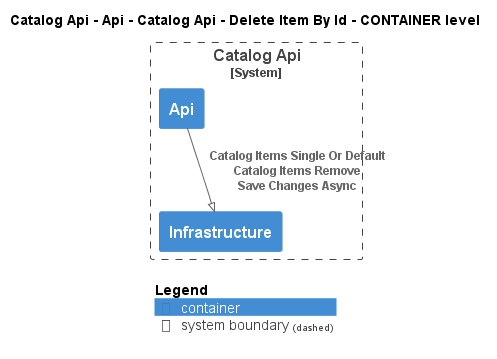

The diagram above was rendered by PlantUML. Its source (embedded in the PNG):
@startuml
!pragma layout smetana
!include ..\..\..\..\..\..\..\..\.c4s\C4_Container.puml

AddElementTag("state:new", $bgColor=green, $fontColor=#ffffff, $borderColor=green, $shadowing="False")
AddElementTag("state:changed", $bgColor=orange, $fontColor=#ffffff, $borderColor=orange, $shadowing="False")
AddElementTag("state:removed", $bgColor=red, $fontColor=#ffffff, $borderColor=red, $shadowing="False")

AddRelTag("state:new", $textColor=green, $lineColor=green)
AddRelTag("state:changed", $textColor=orange, $lineColor=orange)
AddRelTag("state:removed", $textColor=red, $lineColor=red)

SHOW_PERSON_PORTRAIT()
LAYOUT_TOP_DOWN()

skinparam linetype polyline

title Catalog Api - Api - Catalog Api - Delete Item By Id - CONTAINER level


System_Boundary(dotnet.eShop.Architecture.SoftwareSystems.CatalogApi, "Catalog Api") {
    Container(dotnet.eShop.Architecture.SoftwareSystems.CatalogApi.Containers.Api, "Api", "", "")
    Container(dotnet.eShop.Architecture.SoftwareSystems.CatalogApi.Containers.Infrastructure, "Infrastructure", "", "")
}

Rel(dotnet.eShop.Architecture.SoftwareSystems.CatalogApi.Containers.Api, dotnet.eShop.Architecture.SoftwareSystems.CatalogApi.Containers.Infrastructure, "Catalog Items Single Or Default\nCatalog Items Remove\nSave Changes Async")


SHOW_LEGEND()
@enduml